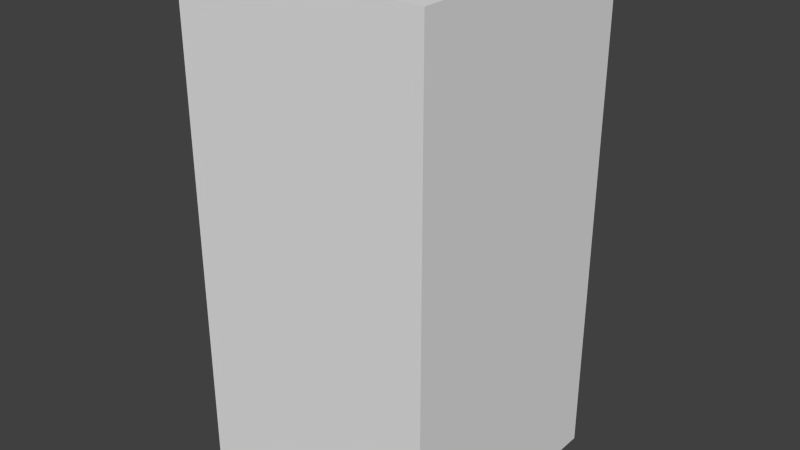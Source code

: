 # Source: blueShieldTwo.blend  (saved by Blender 2.68.0; exported with 4.5.12 LTS)
import bpy
from mathutils import Matrix  # noqa: F401  (used for matrix-valued properties, if any)

bpy.ops.wm.read_factory_settings(use_empty=True)
scene = bpy.context.scene
scene.name = 'Scene'

# ---- collections
col_collection_1 = bpy.data.collections.new('Collection 1'); scene.collection.children.link(col_collection_1)

# ---- world
world_world = bpy.data.worlds.new('World'); scene.world = world_world
world_world.color = (0.05088, 0.05088, 0.05088)
world_world.use_sun_shadow = False
world_world.sun_shadow_jitter_overblur = 0.0
world_world.cycles.sampling_method = 'MANUAL'
world_world.cycles.sample_map_resolution = 256

# ---- meshes
me_blueshieldtwo = bpy.data.meshes.new('blueShieldTwo')
me_blueshieldtwo.from_pydata([(-0.5, -0.5, -1.0), (-0.5, 0.5, -1.0), (0.5, 0.5, -1.0), (0.5, -0.5, -1.0), (-0.5, -0.5, 1.0), (-0.5, 0.5, 1.0), (0.5, 0.5, 1.0), (0.5, -0.5, 1.0)], [], [(4, 5, 1, 0), (5, 6, 2, 1), (6, 7, 3, 2), (7, 4, 0, 3), (0, 1, 2, 3), (7, 6, 5, 4)])
me_blueshieldtwo.use_remesh_preserve_volume = False
me_blueshieldtwo.use_remesh_preserve_attributes = False
me_blueshieldtwo.use_mirror_vertex_groups = False
me_blueshieldtwo.update()

# ---- objects
ob_blueshieldtwo = bpy.data.objects.new('blueShieldTwo', me_blueshieldtwo)

# ---- transforms, parenting, visibility, modifiers, constraints
ob_blueshieldtwo.location = (0.0, 0.0, 0.0)
ob_blueshieldtwo.lineart.crease_threshold = 0.0

# ---- collection membership
col_collection_1.objects.link(ob_blueshieldtwo)

# ---- scene / render settings (as saved in the file)
scene.frame_start = 1; scene.frame_end = 250; scene.frame_set(1)
scene.render.engine = 'BLENDER_EEVEE_NEXT'
scene.render.image_settings.color_mode = 'RGB'
scene.render.image_settings.compression = 90
scene.render.resolution_percentage = 50
scene.render.dither_intensity = 0.0
scene.cycles.use_denoising = False
scene.cycles.samples = 10
scene.cycles.sampling_pattern = 'TABULATED_SOBOL'
scene.cycles.light_sampling_threshold = 0.0
scene.cycles.use_adaptive_sampling = False
scene.cycles.use_light_tree = False
scene.cycles.blur_glossy = 0.0
scene.cycles.volume_bounces = 1
scene.cycles.pixel_filter_type = 'GAUSSIAN'
scene.cycles.sample_clamp_indirect = 0.0
scene.view_settings.view_transform = 'Standard'
bpy.context.view_layer.update()

# ---- added for rendering (the .blend has no active camera and no usable light): camera, sun
cam_auto = bpy.data.cameras.new('AutoCamera')
cam_auto.lens = 50.0
cam_auto.sensor_width = 36.0
cam_auto.clip_end = 1000.0
ob_auto_camera = bpy.data.objects.new('AutoCamera', cam_auto)
scene.collection.objects.link(ob_auto_camera)
ob_auto_camera.location = (2.26633, -2.71959, 1.81306)
ob_auto_camera.rotation_euler = (1.09748, -7.21219e-08, 0.694738)
scene.camera = ob_auto_camera
light_auto_sun = bpy.data.lights.new('AutoSun', 'SUN')
light_auto_sun.energy = 3.0
light_auto_sun.angle = 0.0523599
ob_auto_sun = bpy.data.objects.new('AutoSun', light_auto_sun)
scene.collection.objects.link(ob_auto_sun)
ob_auto_sun.rotation_euler = (0.872665, 0.174533, 0.523599)
bpy.context.view_layer.update()
